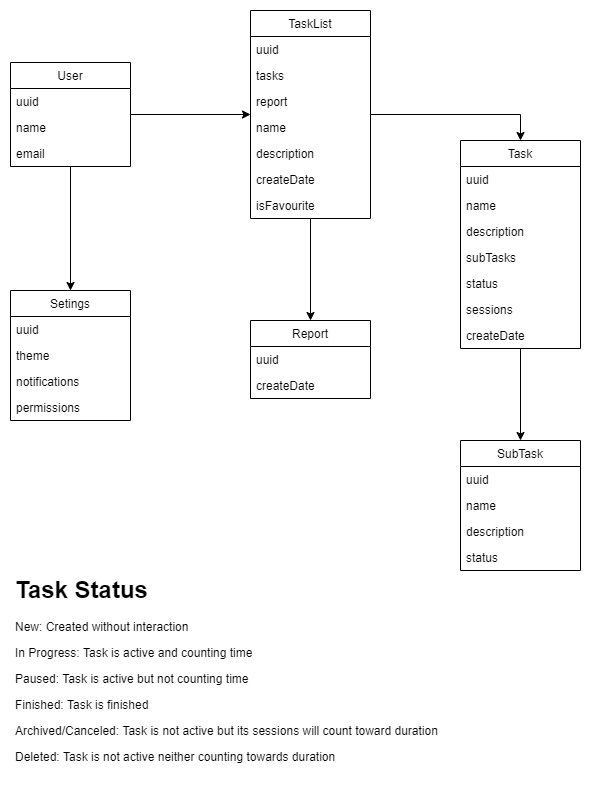

The diagram above was exported from draw.io. Its source (the exported page's mxGraphModel, read from the mxfile embedded in the PNG):
<mxGraphModel dx="1422" dy="713" grid="1" gridSize="10" guides="1" tooltips="1" connect="1" arrows="1" fold="1" page="1" pageScale="1" pageWidth="827" pageHeight="1169" math="0" shadow="0">
  <root>
    <mxCell id="0" />
    <mxCell id="1" parent="0" />
    <mxCell id="0kOoK2y1cynTqoF8NDab-36" style="edgeStyle=orthogonalEdgeStyle;rounded=0;orthogonalLoop=1;jettySize=auto;html=1;" edge="1" parent="1" source="0kOoK2y1cynTqoF8NDab-6" target="0kOoK2y1cynTqoF8NDab-10">
      <mxGeometry relative="1" as="geometry" />
    </mxCell>
    <mxCell id="0kOoK2y1cynTqoF8NDab-39" style="edgeStyle=orthogonalEdgeStyle;rounded=0;orthogonalLoop=1;jettySize=auto;html=1;" edge="1" parent="1" source="0kOoK2y1cynTqoF8NDab-2" target="0kOoK2y1cynTqoF8NDab-26">
      <mxGeometry relative="1" as="geometry" />
    </mxCell>
    <mxCell id="0kOoK2y1cynTqoF8NDab-37" style="edgeStyle=orthogonalEdgeStyle;rounded=0;orthogonalLoop=1;jettySize=auto;html=1;entryX=0.5;entryY=0;entryDx=0;entryDy=0;" edge="1" parent="1" source="0kOoK2y1cynTqoF8NDab-10" target="0kOoK2y1cynTqoF8NDab-2">
      <mxGeometry relative="1" as="geometry" />
    </mxCell>
    <mxCell id="0kOoK2y1cynTqoF8NDab-41" style="edgeStyle=orthogonalEdgeStyle;rounded=0;orthogonalLoop=1;jettySize=auto;html=1;" edge="1" parent="1" source="0kOoK2y1cynTqoF8NDab-10" target="0kOoK2y1cynTqoF8NDab-18">
      <mxGeometry relative="1" as="geometry" />
    </mxCell>
    <mxCell id="0kOoK2y1cynTqoF8NDab-10" value="TaskList" style="swimlane;fontStyle=0;childLayout=stackLayout;horizontal=1;startSize=26;fillColor=none;horizontalStack=0;resizeParent=1;resizeParentMax=0;resizeLast=0;collapsible=1;marginBottom=0;" vertex="1" parent="1">
      <mxGeometry x="310" y="120" width="120" height="208" as="geometry" />
    </mxCell>
    <mxCell id="0kOoK2y1cynTqoF8NDab-22" value="uuid" style="text;strokeColor=none;fillColor=none;align=left;verticalAlign=top;spacingLeft=4;spacingRight=4;overflow=hidden;rotatable=0;points=[[0,0.5],[1,0.5]];portConstraint=eastwest;" vertex="1" parent="0kOoK2y1cynTqoF8NDab-10">
      <mxGeometry y="26" width="120" height="26" as="geometry" />
    </mxCell>
    <mxCell id="0kOoK2y1cynTqoF8NDab-11" value="tasks" style="text;strokeColor=none;fillColor=none;align=left;verticalAlign=top;spacingLeft=4;spacingRight=4;overflow=hidden;rotatable=0;points=[[0,0.5],[1,0.5]];portConstraint=eastwest;" vertex="1" parent="0kOoK2y1cynTqoF8NDab-10">
      <mxGeometry y="52" width="120" height="26" as="geometry" />
    </mxCell>
    <mxCell id="0kOoK2y1cynTqoF8NDab-40" value="report" style="text;strokeColor=none;fillColor=none;align=left;verticalAlign=top;spacingLeft=4;spacingRight=4;overflow=hidden;rotatable=0;points=[[0,0.5],[1,0.5]];portConstraint=eastwest;" vertex="1" parent="0kOoK2y1cynTqoF8NDab-10">
      <mxGeometry y="78" width="120" height="26" as="geometry" />
    </mxCell>
    <mxCell id="0kOoK2y1cynTqoF8NDab-13" value="name" style="text;strokeColor=none;fillColor=none;align=left;verticalAlign=top;spacingLeft=4;spacingRight=4;overflow=hidden;rotatable=0;points=[[0,0.5],[1,0.5]];portConstraint=eastwest;" vertex="1" parent="0kOoK2y1cynTqoF8NDab-10">
      <mxGeometry y="104" width="120" height="26" as="geometry" />
    </mxCell>
    <mxCell id="0kOoK2y1cynTqoF8NDab-23" value="description" style="text;strokeColor=none;fillColor=none;align=left;verticalAlign=top;spacingLeft=4;spacingRight=4;overflow=hidden;rotatable=0;points=[[0,0.5],[1,0.5]];portConstraint=eastwest;" vertex="1" parent="0kOoK2y1cynTqoF8NDab-10">
      <mxGeometry y="130" width="120" height="26" as="geometry" />
    </mxCell>
    <mxCell id="0kOoK2y1cynTqoF8NDab-34" value="createDate" style="text;strokeColor=none;fillColor=none;align=left;verticalAlign=top;spacingLeft=4;spacingRight=4;overflow=hidden;rotatable=0;points=[[0,0.5],[1,0.5]];portConstraint=eastwest;" vertex="1" parent="0kOoK2y1cynTqoF8NDab-10">
      <mxGeometry y="156" width="120" height="26" as="geometry" />
    </mxCell>
    <mxCell id="0kOoK2y1cynTqoF8NDab-35" value="isFavourite" style="text;strokeColor=none;fillColor=none;align=left;verticalAlign=top;spacingLeft=4;spacingRight=4;overflow=hidden;rotatable=0;points=[[0,0.5],[1,0.5]];portConstraint=eastwest;" vertex="1" parent="0kOoK2y1cynTqoF8NDab-10">
      <mxGeometry y="182" width="120" height="26" as="geometry" />
    </mxCell>
    <mxCell id="0kOoK2y1cynTqoF8NDab-45" style="edgeStyle=orthogonalEdgeStyle;rounded=0;orthogonalLoop=1;jettySize=auto;html=1;" edge="1" parent="1" source="0kOoK2y1cynTqoF8NDab-6" target="0kOoK2y1cynTqoF8NDab-42">
      <mxGeometry relative="1" as="geometry" />
    </mxCell>
    <mxCell id="0kOoK2y1cynTqoF8NDab-6" value="User" style="swimlane;fontStyle=0;childLayout=stackLayout;horizontal=1;startSize=26;fillColor=none;horizontalStack=0;resizeParent=1;resizeParentMax=0;resizeLast=0;collapsible=1;marginBottom=0;" vertex="1" parent="1">
      <mxGeometry x="70" y="172" width="120" height="104" as="geometry" />
    </mxCell>
    <mxCell id="0kOoK2y1cynTqoF8NDab-7" value="uuid" style="text;strokeColor=none;fillColor=none;align=left;verticalAlign=top;spacingLeft=4;spacingRight=4;overflow=hidden;rotatable=0;points=[[0,0.5],[1,0.5]];portConstraint=eastwest;" vertex="1" parent="0kOoK2y1cynTqoF8NDab-6">
      <mxGeometry y="26" width="120" height="26" as="geometry" />
    </mxCell>
    <mxCell id="0kOoK2y1cynTqoF8NDab-8" value="name" style="text;strokeColor=none;fillColor=none;align=left;verticalAlign=top;spacingLeft=4;spacingRight=4;overflow=hidden;rotatable=0;points=[[0,0.5],[1,0.5]];portConstraint=eastwest;" vertex="1" parent="0kOoK2y1cynTqoF8NDab-6">
      <mxGeometry y="52" width="120" height="26" as="geometry" />
    </mxCell>
    <mxCell id="0kOoK2y1cynTqoF8NDab-9" value="email" style="text;strokeColor=none;fillColor=none;align=left;verticalAlign=top;spacingLeft=4;spacingRight=4;overflow=hidden;rotatable=0;points=[[0,0.5],[1,0.5]];portConstraint=eastwest;" vertex="1" parent="0kOoK2y1cynTqoF8NDab-6">
      <mxGeometry y="78" width="120" height="26" as="geometry" />
    </mxCell>
    <mxCell id="0kOoK2y1cynTqoF8NDab-26" value="SubTask" style="swimlane;fontStyle=0;childLayout=stackLayout;horizontal=1;startSize=26;fillColor=none;horizontalStack=0;resizeParent=1;resizeParentMax=0;resizeLast=0;collapsible=1;marginBottom=0;" vertex="1" parent="1">
      <mxGeometry x="520" y="550" width="120" height="130" as="geometry" />
    </mxCell>
    <mxCell id="0kOoK2y1cynTqoF8NDab-27" value="uuid" style="text;strokeColor=none;fillColor=none;align=left;verticalAlign=top;spacingLeft=4;spacingRight=4;overflow=hidden;rotatable=0;points=[[0,0.5],[1,0.5]];portConstraint=eastwest;" vertex="1" parent="0kOoK2y1cynTqoF8NDab-26">
      <mxGeometry y="26" width="120" height="26" as="geometry" />
    </mxCell>
    <mxCell id="0kOoK2y1cynTqoF8NDab-28" value="name" style="text;strokeColor=none;fillColor=none;align=left;verticalAlign=top;spacingLeft=4;spacingRight=4;overflow=hidden;rotatable=0;points=[[0,0.5],[1,0.5]];portConstraint=eastwest;" vertex="1" parent="0kOoK2y1cynTqoF8NDab-26">
      <mxGeometry y="52" width="120" height="26" as="geometry" />
    </mxCell>
    <mxCell id="0kOoK2y1cynTqoF8NDab-29" value="description" style="text;strokeColor=none;fillColor=none;align=left;verticalAlign=top;spacingLeft=4;spacingRight=4;overflow=hidden;rotatable=0;points=[[0,0.5],[1,0.5]];portConstraint=eastwest;" vertex="1" parent="0kOoK2y1cynTqoF8NDab-26">
      <mxGeometry y="78" width="120" height="26" as="geometry" />
    </mxCell>
    <mxCell id="0kOoK2y1cynTqoF8NDab-31" value="status" style="text;strokeColor=none;fillColor=none;align=left;verticalAlign=top;spacingLeft=4;spacingRight=4;overflow=hidden;rotatable=0;points=[[0,0.5],[1,0.5]];portConstraint=eastwest;" vertex="1" parent="0kOoK2y1cynTqoF8NDab-26">
      <mxGeometry y="104" width="120" height="26" as="geometry" />
    </mxCell>
    <mxCell id="0kOoK2y1cynTqoF8NDab-18" value="Report" style="swimlane;fontStyle=0;childLayout=stackLayout;horizontal=1;startSize=26;fillColor=none;horizontalStack=0;resizeParent=1;resizeParentMax=0;resizeLast=0;collapsible=1;marginBottom=0;" vertex="1" parent="1">
      <mxGeometry x="310" y="430" width="120" height="78" as="geometry" />
    </mxCell>
    <mxCell id="0kOoK2y1cynTqoF8NDab-19" value="uuid" style="text;strokeColor=none;fillColor=none;align=left;verticalAlign=top;spacingLeft=4;spacingRight=4;overflow=hidden;rotatable=0;points=[[0,0.5],[1,0.5]];portConstraint=eastwest;" vertex="1" parent="0kOoK2y1cynTqoF8NDab-18">
      <mxGeometry y="26" width="120" height="26" as="geometry" />
    </mxCell>
    <mxCell id="0kOoK2y1cynTqoF8NDab-21" value="createDate" style="text;strokeColor=none;fillColor=none;align=left;verticalAlign=top;spacingLeft=4;spacingRight=4;overflow=hidden;rotatable=0;points=[[0,0.5],[1,0.5]];portConstraint=eastwest;" vertex="1" parent="0kOoK2y1cynTqoF8NDab-18">
      <mxGeometry y="52" width="120" height="26" as="geometry" />
    </mxCell>
    <mxCell id="0kOoK2y1cynTqoF8NDab-2" value="Task" style="swimlane;fontStyle=0;childLayout=stackLayout;horizontal=1;startSize=26;fillColor=none;horizontalStack=0;resizeParent=1;resizeParentMax=0;resizeLast=0;collapsible=1;marginBottom=0;" vertex="1" parent="1">
      <mxGeometry x="520" y="250" width="120" height="208" as="geometry" />
    </mxCell>
    <mxCell id="0kOoK2y1cynTqoF8NDab-3" value="uuid" style="text;strokeColor=none;fillColor=none;align=left;verticalAlign=top;spacingLeft=4;spacingRight=4;overflow=hidden;rotatable=0;points=[[0,0.5],[1,0.5]];portConstraint=eastwest;" vertex="1" parent="0kOoK2y1cynTqoF8NDab-2">
      <mxGeometry y="26" width="120" height="26" as="geometry" />
    </mxCell>
    <mxCell id="0kOoK2y1cynTqoF8NDab-4" value="name" style="text;strokeColor=none;fillColor=none;align=left;verticalAlign=top;spacingLeft=4;spacingRight=4;overflow=hidden;rotatable=0;points=[[0,0.5],[1,0.5]];portConstraint=eastwest;" vertex="1" parent="0kOoK2y1cynTqoF8NDab-2">
      <mxGeometry y="52" width="120" height="26" as="geometry" />
    </mxCell>
    <mxCell id="0kOoK2y1cynTqoF8NDab-5" value="description" style="text;strokeColor=none;fillColor=none;align=left;verticalAlign=top;spacingLeft=4;spacingRight=4;overflow=hidden;rotatable=0;points=[[0,0.5],[1,0.5]];portConstraint=eastwest;" vertex="1" parent="0kOoK2y1cynTqoF8NDab-2">
      <mxGeometry y="78" width="120" height="26" as="geometry" />
    </mxCell>
    <mxCell id="0kOoK2y1cynTqoF8NDab-24" value="subTasks" style="text;strokeColor=none;fillColor=none;align=left;verticalAlign=top;spacingLeft=4;spacingRight=4;overflow=hidden;rotatable=0;points=[[0,0.5],[1,0.5]];portConstraint=eastwest;" vertex="1" parent="0kOoK2y1cynTqoF8NDab-2">
      <mxGeometry y="104" width="120" height="26" as="geometry" />
    </mxCell>
    <mxCell id="0kOoK2y1cynTqoF8NDab-25" value="status" style="text;strokeColor=none;fillColor=none;align=left;verticalAlign=top;spacingLeft=4;spacingRight=4;overflow=hidden;rotatable=0;points=[[0,0.5],[1,0.5]];portConstraint=eastwest;" vertex="1" parent="0kOoK2y1cynTqoF8NDab-2">
      <mxGeometry y="130" width="120" height="26" as="geometry" />
    </mxCell>
    <mxCell id="0kOoK2y1cynTqoF8NDab-32" value="sessions" style="text;strokeColor=none;fillColor=none;align=left;verticalAlign=top;spacingLeft=4;spacingRight=4;overflow=hidden;rotatable=0;points=[[0,0.5],[1,0.5]];portConstraint=eastwest;" vertex="1" parent="0kOoK2y1cynTqoF8NDab-2">
      <mxGeometry y="156" width="120" height="26" as="geometry" />
    </mxCell>
    <mxCell id="0kOoK2y1cynTqoF8NDab-33" value="createDate" style="text;strokeColor=none;fillColor=none;align=left;verticalAlign=top;spacingLeft=4;spacingRight=4;overflow=hidden;rotatable=0;points=[[0,0.5],[1,0.5]];portConstraint=eastwest;" vertex="1" parent="0kOoK2y1cynTqoF8NDab-2">
      <mxGeometry y="182" width="120" height="26" as="geometry" />
    </mxCell>
    <mxCell id="0kOoK2y1cynTqoF8NDab-42" value="Setings" style="swimlane;fontStyle=0;childLayout=stackLayout;horizontal=1;startSize=26;fillColor=none;horizontalStack=0;resizeParent=1;resizeParentMax=0;resizeLast=0;collapsible=1;marginBottom=0;" vertex="1" parent="1">
      <mxGeometry x="70" y="400" width="120" height="130" as="geometry" />
    </mxCell>
    <mxCell id="0kOoK2y1cynTqoF8NDab-43" value="uuid" style="text;strokeColor=none;fillColor=none;align=left;verticalAlign=top;spacingLeft=4;spacingRight=4;overflow=hidden;rotatable=0;points=[[0,0.5],[1,0.5]];portConstraint=eastwest;" vertex="1" parent="0kOoK2y1cynTqoF8NDab-42">
      <mxGeometry y="26" width="120" height="26" as="geometry" />
    </mxCell>
    <mxCell id="0kOoK2y1cynTqoF8NDab-44" value="theme" style="text;strokeColor=none;fillColor=none;align=left;verticalAlign=top;spacingLeft=4;spacingRight=4;overflow=hidden;rotatable=0;points=[[0,0.5],[1,0.5]];portConstraint=eastwest;" vertex="1" parent="0kOoK2y1cynTqoF8NDab-42">
      <mxGeometry y="52" width="120" height="26" as="geometry" />
    </mxCell>
    <mxCell id="0kOoK2y1cynTqoF8NDab-46" value="notifications" style="text;strokeColor=none;fillColor=none;align=left;verticalAlign=top;spacingLeft=4;spacingRight=4;overflow=hidden;rotatable=0;points=[[0,0.5],[1,0.5]];portConstraint=eastwest;" vertex="1" parent="0kOoK2y1cynTqoF8NDab-42">
      <mxGeometry y="78" width="120" height="26" as="geometry" />
    </mxCell>
    <mxCell id="0kOoK2y1cynTqoF8NDab-47" value="permissions" style="text;strokeColor=none;fillColor=none;align=left;verticalAlign=top;spacingLeft=4;spacingRight=4;overflow=hidden;rotatable=0;points=[[0,0.5],[1,0.5]];portConstraint=eastwest;" vertex="1" parent="0kOoK2y1cynTqoF8NDab-42">
      <mxGeometry y="104" width="120" height="26" as="geometry" />
    </mxCell>
    <mxCell id="0kOoK2y1cynTqoF8NDab-48" value="&lt;h1&gt;Task Status&lt;/h1&gt;&lt;p&gt;New: Created without interaction&lt;/p&gt;&lt;p&gt;In Progress: Task is active and counting time&lt;/p&gt;&lt;p&gt;Paused: Task is active but not counting time&lt;/p&gt;&lt;p&gt;Finished: Task is finished&lt;/p&gt;&lt;p&gt;Archived/Canceled: Task is not active but its sessions will count toward duration&lt;/p&gt;&lt;p&gt;Deleted: Task is not active neither counting towards duration&lt;/p&gt;" style="text;html=1;strokeColor=none;fillColor=none;spacing=5;spacingTop=-20;whiteSpace=wrap;overflow=hidden;rounded=0;perimeterSpacing=0;" vertex="1" parent="1">
      <mxGeometry x="70" y="680" width="470" height="230" as="geometry" />
    </mxCell>
  </root>
</mxGraphModel>